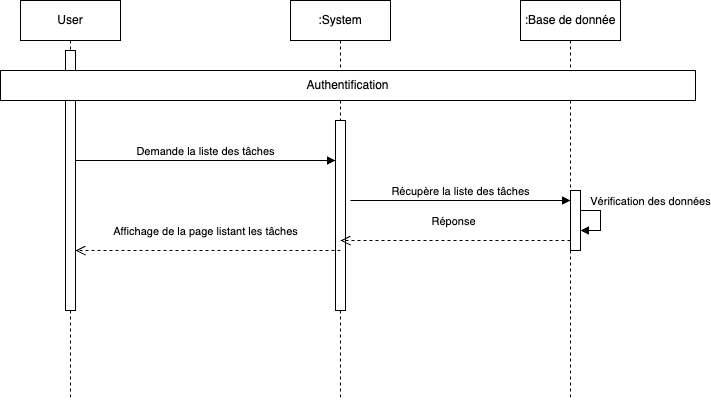

The diagram above was exported from draw.io. Its source (the exported page's mxGraphModel, read from the mxfile embedded in the PNG):
<mxGraphModel dx="2373" dy="1288" grid="1" gridSize="10" guides="1" tooltips="1" connect="1" arrows="1" fold="1" page="1" pageScale="1" pageWidth="850" pageHeight="1100" math="0" shadow="0">
  <root>
    <mxCell id="0" />
    <mxCell id="1" parent="0" />
    <mxCell id="aM9ryv3xv72pqoxQDRHE-1" value="User" style="shape=umlLifeline;perimeter=lifelinePerimeter;whiteSpace=wrap;html=1;container=0;dropTarget=0;collapsible=0;recursiveResize=0;outlineConnect=0;portConstraint=eastwest;newEdgeStyle={&quot;edgeStyle&quot;:&quot;elbowEdgeStyle&quot;,&quot;elbow&quot;:&quot;vertical&quot;,&quot;curved&quot;:0,&quot;rounded&quot;:0};" parent="1" vertex="1">
      <mxGeometry x="120" y="40" width="100" height="400" as="geometry" />
    </mxCell>
    <mxCell id="aM9ryv3xv72pqoxQDRHE-2" value="" style="html=1;points=[];perimeter=orthogonalPerimeter;outlineConnect=0;targetShapes=umlLifeline;portConstraint=eastwest;newEdgeStyle={&quot;edgeStyle&quot;:&quot;elbowEdgeStyle&quot;,&quot;elbow&quot;:&quot;vertical&quot;,&quot;curved&quot;:0,&quot;rounded&quot;:0};" parent="aM9ryv3xv72pqoxQDRHE-1" vertex="1">
      <mxGeometry x="45" y="50" width="10" height="260" as="geometry" />
    </mxCell>
    <mxCell id="aM9ryv3xv72pqoxQDRHE-5" value=":System" style="shape=umlLifeline;perimeter=lifelinePerimeter;whiteSpace=wrap;html=1;container=0;dropTarget=0;collapsible=0;recursiveResize=0;outlineConnect=0;portConstraint=eastwest;newEdgeStyle={&quot;edgeStyle&quot;:&quot;elbowEdgeStyle&quot;,&quot;elbow&quot;:&quot;vertical&quot;,&quot;curved&quot;:0,&quot;rounded&quot;:0};" parent="1" vertex="1">
      <mxGeometry x="390" y="40" width="100" height="400" as="geometry" />
    </mxCell>
    <mxCell id="ebJXakI9A0MoDbHTcgwv-7" value="" style="html=1;points=[];perimeter=orthogonalPerimeter;outlineConnect=0;targetShapes=umlLifeline;portConstraint=eastwest;newEdgeStyle={&quot;edgeStyle&quot;:&quot;elbowEdgeStyle&quot;,&quot;elbow&quot;:&quot;vertical&quot;,&quot;curved&quot;:0,&quot;rounded&quot;:0};" parent="aM9ryv3xv72pqoxQDRHE-5" vertex="1">
      <mxGeometry x="45" y="120" width="10" height="190" as="geometry" />
    </mxCell>
    <mxCell id="aM9ryv3xv72pqoxQDRHE-7" value="Demande la liste des tâches" style="html=1;verticalAlign=bottom;endArrow=block;edgeStyle=elbowEdgeStyle;elbow=horizontal;curved=0;rounded=0;" parent="1" edge="1">
      <mxGeometry relative="1" as="geometry">
        <mxPoint x="175" y="200" as="sourcePoint" />
        <Array as="points">
          <mxPoint x="180" y="200" />
        </Array>
        <mxPoint as="offset" />
        <mxPoint x="435" y="200" as="targetPoint" />
      </mxGeometry>
    </mxCell>
    <mxCell id="_2xOl2E7AWPIyEO7PDrj-2" value=":Base de donnée" style="shape=umlLifeline;perimeter=lifelinePerimeter;whiteSpace=wrap;html=1;container=0;dropTarget=0;collapsible=0;recursiveResize=0;outlineConnect=0;portConstraint=eastwest;newEdgeStyle={&quot;edgeStyle&quot;:&quot;elbowEdgeStyle&quot;,&quot;elbow&quot;:&quot;vertical&quot;,&quot;curved&quot;:0,&quot;rounded&quot;:0};" parent="1" vertex="1">
      <mxGeometry x="620" y="40" width="100" height="400" as="geometry" />
    </mxCell>
    <mxCell id="ebJXakI9A0MoDbHTcgwv-14" value="" style="html=1;points=[];perimeter=orthogonalPerimeter;outlineConnect=0;targetShapes=umlLifeline;portConstraint=eastwest;newEdgeStyle={&quot;edgeStyle&quot;:&quot;elbowEdgeStyle&quot;,&quot;elbow&quot;:&quot;vertical&quot;,&quot;curved&quot;:0,&quot;rounded&quot;:0};" parent="_2xOl2E7AWPIyEO7PDrj-2" vertex="1">
      <mxGeometry x="50" y="190" width="10" height="60" as="geometry" />
    </mxCell>
    <mxCell id="ebJXakI9A0MoDbHTcgwv-15" value="Vérification des données" style="html=1;verticalAlign=bottom;endArrow=block;edgeStyle=elbowEdgeStyle;elbow=vertical;curved=0;rounded=0;" parent="_2xOl2E7AWPIyEO7PDrj-2" source="ebJXakI9A0MoDbHTcgwv-14" target="ebJXakI9A0MoDbHTcgwv-14" edge="1">
      <mxGeometry x="-0.3333" y="50" relative="1" as="geometry">
        <mxPoint x="70" y="220" as="sourcePoint" />
        <Array as="points">
          <mxPoint x="80" y="220" />
        </Array>
        <mxPoint x="125" y="250" as="targetPoint" />
        <mxPoint as="offset" />
      </mxGeometry>
    </mxCell>
    <mxCell id="ebJXakI9A0MoDbHTcgwv-1" value="Authentification" style="rounded=0;whiteSpace=wrap;html=1;fontSize=12;" parent="1" vertex="1">
      <mxGeometry x="100" y="110" width="695" height="30" as="geometry" />
    </mxCell>
    <mxCell id="ebJXakI9A0MoDbHTcgwv-11" value="Affichage de la page listant les tâches" style="html=1;verticalAlign=bottom;endArrow=open;dashed=1;endSize=8;edgeStyle=elbowEdgeStyle;elbow=vertical;curved=0;rounded=0;entryX=1.5;entryY=0.299;entryDx=0;entryDy=0;entryPerimeter=0;" parent="1" edge="1">
      <mxGeometry x="0.0188" y="-10" relative="1" as="geometry">
        <mxPoint x="175" y="290" as="targetPoint" />
        <Array as="points">
          <mxPoint x="440" y="290" />
        </Array>
        <mxPoint x="440" y="290" as="sourcePoint" />
        <mxPoint as="offset" />
      </mxGeometry>
    </mxCell>
    <mxCell id="ebJXakI9A0MoDbHTcgwv-16" value="Récupère la liste des tâches" style="html=1;verticalAlign=bottom;endArrow=block;edgeStyle=elbowEdgeStyle;elbow=horizontal;curved=0;rounded=0;" parent="1" edge="1">
      <mxGeometry relative="1" as="geometry">
        <mxPoint x="450" y="240" as="sourcePoint" />
        <Array as="points">
          <mxPoint x="450" y="240" />
        </Array>
        <mxPoint as="offset" />
        <mxPoint x="670" y="240" as="targetPoint" />
      </mxGeometry>
    </mxCell>
    <mxCell id="ebJXakI9A0MoDbHTcgwv-17" value="Réponse" style="html=1;verticalAlign=bottom;endArrow=open;dashed=1;endSize=8;edgeStyle=elbowEdgeStyle;elbow=vertical;curved=0;rounded=0;entryX=1.5;entryY=0.299;entryDx=0;entryDy=0;entryPerimeter=0;" parent="1" edge="1">
      <mxGeometry x="0.0174" y="-10" relative="1" as="geometry">
        <mxPoint x="440" y="280" as="targetPoint" />
        <Array as="points" />
        <mxPoint x="670" y="280" as="sourcePoint" />
        <mxPoint as="offset" />
      </mxGeometry>
    </mxCell>
  </root>
</mxGraphModel>